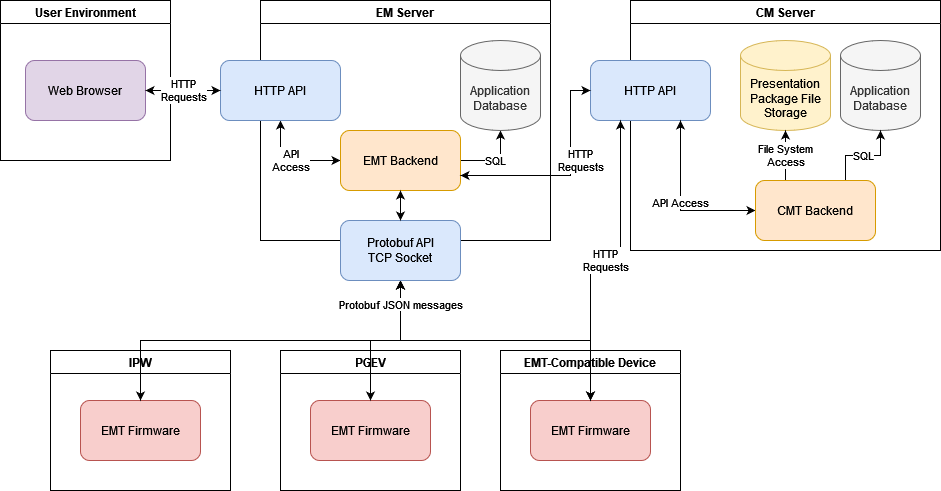

The diagram above was exported from draw.io. Its source (the exported page's mxGraphModel, read from the mxfile embedded in the PNG):
<mxGraphModel dx="1434" dy="821" grid="1" gridSize="10" guides="1" tooltips="1" connect="1" arrows="1" fold="1" page="1" pageScale="1" pageWidth="850" pageHeight="1100" math="0" shadow="0">
  <root>
    <mxCell id="0" />
    <mxCell id="1" parent="0" />
    <mxCell id="2" value="User Environment" style="swimlane;whiteSpace=wrap;html=1;" vertex="1" parent="1">
      <mxGeometry x="50" y="140" width="170" height="160" as="geometry" />
    </mxCell>
    <mxCell id="3" value="Web Browser" style="rounded=1;whiteSpace=wrap;html=1;fillColor=#e1d5e7;strokeColor=#9673a6;" vertex="1" parent="2">
      <mxGeometry x="25" y="60" width="120" height="60" as="geometry" />
    </mxCell>
    <mxCell id="4" value="EM Server" style="swimlane;whiteSpace=wrap;html=1;" vertex="1" parent="1">
      <mxGeometry x="310" y="140" width="290" height="240" as="geometry" />
    </mxCell>
    <mxCell id="5" value="&lt;div&gt;API&lt;/div&gt;&lt;div&gt;Access&lt;/div&gt;" style="edgeStyle=orthogonalEdgeStyle;rounded=0;orthogonalLoop=1;jettySize=auto;html=1;exitX=0.5;exitY=1;exitDx=0;exitDy=0;entryX=0;entryY=0.5;entryDx=0;entryDy=0;startArrow=classic;startFill=1;" edge="1" parent="4" source="6" target="8">
      <mxGeometry relative="1" as="geometry" />
    </mxCell>
    <mxCell id="6" value="HTTP API" style="rounded=1;whiteSpace=wrap;html=1;fillColor=#dae8fc;strokeColor=#6c8ebf;" vertex="1" parent="4">
      <mxGeometry x="-40" y="60" width="120" height="60" as="geometry" />
    </mxCell>
    <mxCell id="7" value="SQL" style="edgeStyle=orthogonalEdgeStyle;rounded=0;orthogonalLoop=1;jettySize=auto;html=1;exitX=1;exitY=0.5;exitDx=0;exitDy=0;entryX=0.5;entryY=1;entryDx=0;entryDy=0;entryPerimeter=0;" edge="1" parent="4" source="8" target="9">
      <mxGeometry relative="1" as="geometry" />
    </mxCell>
    <mxCell id="8" value="EMT Backend" style="rounded=1;whiteSpace=wrap;html=1;fillColor=#ffe6cc;strokeColor=#d79b00;" vertex="1" parent="4">
      <mxGeometry x="80" y="130" width="120" height="60" as="geometry" />
    </mxCell>
    <mxCell id="9" value="Application Database" style="shape=cylinder3;whiteSpace=wrap;html=1;boundedLbl=1;backgroundOutline=1;size=15;fillColor=#f5f5f5;fontColor=#333333;strokeColor=#666666;" vertex="1" parent="4">
      <mxGeometry x="200" y="40" width="80" height="90" as="geometry" />
    </mxCell>
    <mxCell id="10" value="CM Server" style="swimlane;whiteSpace=wrap;html=1;" vertex="1" parent="1">
      <mxGeometry x="680" y="140" width="310" height="250" as="geometry" />
    </mxCell>
    <mxCell id="11" value="HTTP API" style="rounded=1;whiteSpace=wrap;html=1;fillColor=#dae8fc;strokeColor=#6c8ebf;" vertex="1" parent="10">
      <mxGeometry x="-40" y="60" width="120" height="60" as="geometry" />
    </mxCell>
    <mxCell id="12" value="Presentation Package File Storage" style="shape=cylinder3;whiteSpace=wrap;html=1;boundedLbl=1;backgroundOutline=1;size=15;fillColor=#fff2cc;strokeColor=#d6b656;" vertex="1" parent="10">
      <mxGeometry x="110" y="40" width="90" height="90" as="geometry" />
    </mxCell>
    <mxCell id="13" value="Application Database" style="shape=cylinder3;whiteSpace=wrap;html=1;boundedLbl=1;backgroundOutline=1;size=15;fillColor=#f5f5f5;fontColor=#333333;strokeColor=#666666;" vertex="1" parent="10">
      <mxGeometry x="210" y="40" width="80" height="90" as="geometry" />
    </mxCell>
    <mxCell id="14" value="&lt;div&gt;File System&lt;/div&gt;&lt;div&gt;Access&lt;/div&gt;" style="edgeStyle=orthogonalEdgeStyle;rounded=0;orthogonalLoop=1;jettySize=auto;html=1;exitX=0.25;exitY=0;exitDx=0;exitDy=0;entryX=0.5;entryY=1;entryDx=0;entryDy=0;entryPerimeter=0;" edge="1" parent="10" source="17" target="12">
      <mxGeometry relative="1" as="geometry" />
    </mxCell>
    <mxCell id="15" value="SQL" style="edgeStyle=orthogonalEdgeStyle;rounded=0;orthogonalLoop=1;jettySize=auto;html=1;exitX=0.75;exitY=0;exitDx=0;exitDy=0;entryX=0.5;entryY=1;entryDx=0;entryDy=0;entryPerimeter=0;" edge="1" parent="10" source="17" target="13">
      <mxGeometry relative="1" as="geometry" />
    </mxCell>
    <mxCell id="16" value="API Access" style="edgeStyle=orthogonalEdgeStyle;rounded=0;orthogonalLoop=1;jettySize=auto;html=1;exitX=0;exitY=0.5;exitDx=0;exitDy=0;entryX=0.75;entryY=1;entryDx=0;entryDy=0;startArrow=classic;startFill=1;" edge="1" parent="10" source="17" target="11">
      <mxGeometry relative="1" as="geometry" />
    </mxCell>
    <mxCell id="17" value="CMT Backend" style="rounded=1;whiteSpace=wrap;html=1;fillColor=#ffe6cc;strokeColor=#d79b00;" vertex="1" parent="10">
      <mxGeometry x="125" y="180" width="120" height="60" as="geometry" />
    </mxCell>
    <mxCell id="18" value="IPW" style="swimlane;whiteSpace=wrap;html=1;" vertex="1" parent="1">
      <mxGeometry x="100" y="490" width="180" height="140" as="geometry" />
    </mxCell>
    <mxCell id="19" value="EMT Firmware" style="rounded=1;whiteSpace=wrap;html=1;fillColor=#f8cecc;strokeColor=#b85450;" vertex="1" parent="18">
      <mxGeometry x="30" y="50" width="120" height="60" as="geometry" />
    </mxCell>
    <mxCell id="20" value="EMT-Compatible Device" style="swimlane;whiteSpace=wrap;html=1;" vertex="1" parent="1">
      <mxGeometry x="550" y="490" width="180" height="140" as="geometry" />
    </mxCell>
    <mxCell id="21" value="EMT Firmware" style="rounded=1;whiteSpace=wrap;html=1;fillColor=#f8cecc;strokeColor=#b85450;" vertex="1" parent="20">
      <mxGeometry x="30" y="50" width="120" height="60" as="geometry" />
    </mxCell>
    <mxCell id="22" value="PGEV" style="swimlane;whiteSpace=wrap;html=1;" vertex="1" parent="1">
      <mxGeometry x="330" y="490" width="180" height="140" as="geometry" />
    </mxCell>
    <mxCell id="23" value="EMT Firmware" style="rounded=1;whiteSpace=wrap;html=1;fillColor=#f8cecc;strokeColor=#b85450;" vertex="1" parent="22">
      <mxGeometry x="30" y="50" width="120" height="60" as="geometry" />
    </mxCell>
    <mxCell id="24" value="&lt;div&gt;HTTP&lt;/div&gt;&lt;div&gt;Requests&lt;/div&gt;" style="edgeStyle=orthogonalEdgeStyle;rounded=0;orthogonalLoop=1;jettySize=auto;html=1;exitX=1;exitY=0.75;exitDx=0;exitDy=0;entryX=0;entryY=0.5;entryDx=0;entryDy=0;startArrow=classic;startFill=1;" edge="1" source="8" target="11" parent="1">
      <mxGeometry x="0.1628" y="-10" relative="1" as="geometry">
        <Array as="points">
          <mxPoint x="620" y="315" />
          <mxPoint x="620" y="230" />
        </Array>
        <mxPoint as="offset" />
      </mxGeometry>
    </mxCell>
    <mxCell id="25" value="&lt;div&gt;HTTP&lt;/div&gt;&lt;div&gt;Requests&lt;/div&gt;" style="edgeStyle=orthogonalEdgeStyle;rounded=0;orthogonalLoop=1;jettySize=auto;html=1;exitX=0.5;exitY=0;exitDx=0;exitDy=0;entryX=0.25;entryY=1;entryDx=0;entryDy=0;startArrow=classic;startFill=1;" edge="1" source="21" target="11" parent="1">
      <mxGeometry relative="1" as="geometry" />
    </mxCell>
    <mxCell id="26" style="edgeStyle=orthogonalEdgeStyle;rounded=0;orthogonalLoop=1;jettySize=auto;html=1;exitX=0.5;exitY=1;exitDx=0;exitDy=0;entryX=0.5;entryY=0;entryDx=0;entryDy=0;startArrow=classic;startFill=1;" edge="1" source="29" target="19" parent="1">
      <mxGeometry relative="1" as="geometry" />
    </mxCell>
    <mxCell id="27" style="edgeStyle=orthogonalEdgeStyle;rounded=0;orthogonalLoop=1;jettySize=auto;html=1;exitX=0.5;exitY=1;exitDx=0;exitDy=0;entryX=0.5;entryY=0;entryDx=0;entryDy=0;startArrow=classic;startFill=1;" edge="1" source="29" target="23" parent="1">
      <mxGeometry relative="1" as="geometry" />
    </mxCell>
    <mxCell id="28" value="Protobuf JSON messages" style="edgeStyle=orthogonalEdgeStyle;rounded=0;orthogonalLoop=1;jettySize=auto;html=1;exitX=0.5;exitY=1;exitDx=0;exitDy=0;entryX=0.5;entryY=0;entryDx=0;entryDy=0;startArrow=classic;startFill=1;" edge="1" source="29" target="21" parent="1">
      <mxGeometry x="-0.8421" relative="1" as="geometry">
        <mxPoint as="offset" />
      </mxGeometry>
    </mxCell>
    <mxCell id="29" value="&lt;div&gt;Protobuf API&lt;/div&gt;&lt;div&gt;TCP Socket&lt;/div&gt;" style="rounded=1;whiteSpace=wrap;html=1;fillColor=#dae8fc;strokeColor=#6c8ebf;" vertex="1" parent="1">
      <mxGeometry x="390" y="360" width="120" height="60" as="geometry" />
    </mxCell>
    <mxCell id="30" value="&lt;div&gt;HTTP&lt;/div&gt;&lt;div&gt;Requests&lt;/div&gt;" style="edgeStyle=orthogonalEdgeStyle;rounded=0;orthogonalLoop=1;jettySize=auto;html=1;exitX=1;exitY=0.5;exitDx=0;exitDy=0;entryX=0;entryY=0.5;entryDx=0;entryDy=0;startArrow=classic;startFill=1;" edge="1" source="3" target="6" parent="1">
      <mxGeometry relative="1" as="geometry" />
    </mxCell>
    <mxCell id="31" style="edgeStyle=orthogonalEdgeStyle;rounded=0;orthogonalLoop=1;jettySize=auto;html=1;exitX=0.5;exitY=1;exitDx=0;exitDy=0;entryX=0.5;entryY=0;entryDx=0;entryDy=0;startArrow=classic;startFill=1;" edge="1" source="8" target="29" parent="1">
      <mxGeometry relative="1" as="geometry" />
    </mxCell>
  </root>
</mxGraphModel>